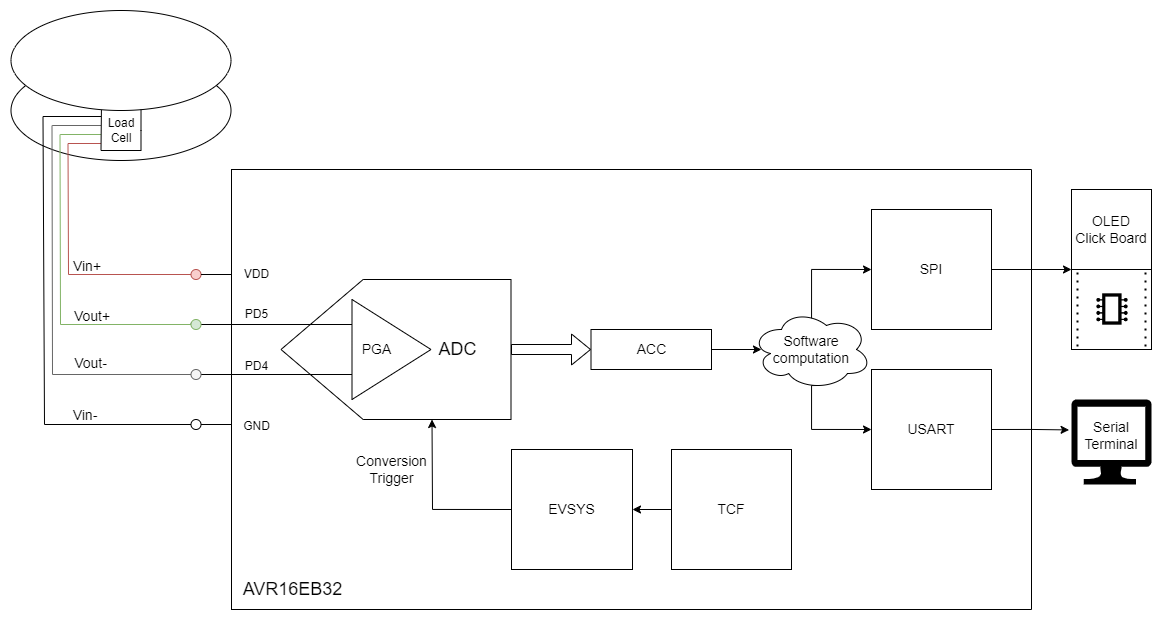

The diagram above was exported from draw.io. Its source (the exported page's mxGraphModel, read from the mxfile embedded in the PNG):
<mxGraphModel dx="1687" dy="929" grid="1" gridSize="10" guides="1" tooltips="1" connect="1" arrows="1" fold="1" page="1" pageScale="1" pageWidth="850" pageHeight="1100" math="0" shadow="0">
  <root>
    <mxCell id="0" />
    <mxCell id="1" parent="0" />
    <mxCell id="hamywahHA_li4qfepig_-90" value="" style="verticalLabelPosition=bottom;verticalAlign=top;html=1;shape=mxgraph.basic.arc;startAngle=0.16698186960993325;endAngle=0.8322345854055692;" parent="1" vertex="1">
      <mxGeometry x="219.5" y="91" width="220" height="100" as="geometry" />
    </mxCell>
    <mxCell id="hamywahHA_li4qfepig_-47" value="" style="endArrow=none;html=1;rounded=0;strokeWidth=1;" parent="1" edge="1">
      <mxGeometry width="50" height="50" relative="1" as="geometry">
        <mxPoint x="253" y="455" as="sourcePoint" />
        <mxPoint x="251.5" y="147" as="targetPoint" />
      </mxGeometry>
    </mxCell>
    <mxCell id="hamywahHA_li4qfepig_-48" value="" style="endArrow=none;html=1;rounded=0;fillColor=#f5f5f5;strokeColor=#666666;strokeWidth=1;" parent="1" edge="1">
      <mxGeometry width="50" height="50" relative="1" as="geometry">
        <mxPoint x="261" y="405" as="sourcePoint" />
        <mxPoint x="260.5" y="156" as="targetPoint" />
      </mxGeometry>
    </mxCell>
    <mxCell id="hamywahHA_li4qfepig_-49" value="" style="endArrow=none;html=1;rounded=0;fillColor=#d5e8d4;strokeColor=#82b366;strokeWidth=1;" parent="1" edge="1">
      <mxGeometry width="50" height="50" relative="1" as="geometry">
        <mxPoint x="269" y="355" as="sourcePoint" />
        <mxPoint x="268.5" y="165" as="targetPoint" />
      </mxGeometry>
    </mxCell>
    <mxCell id="hamywahHA_li4qfepig_-50" value="" style="endArrow=none;html=1;rounded=0;fillColor=#f8cecc;strokeColor=#b85450;strokeWidth=1;" parent="1" edge="1">
      <mxGeometry width="50" height="50" relative="1" as="geometry">
        <mxPoint x="277" y="305" as="sourcePoint" />
        <mxPoint x="276.5" y="174" as="targetPoint" />
      </mxGeometry>
    </mxCell>
    <mxCell id="hamywahHA_li4qfepig_-52" value="&lt;font style=&quot;font-size: 14px;&quot;&gt;Vin-&lt;br&gt;&lt;/font&gt;" style="text;html=1;strokeColor=none;fillColor=none;align=center;verticalAlign=middle;whiteSpace=wrap;rounded=0;" parent="1" vertex="1">
      <mxGeometry x="280" y="438" width="28" height="16" as="geometry" />
    </mxCell>
    <mxCell id="hamywahHA_li4qfepig_-53" value="" style="endArrow=none;html=1;rounded=0;fillColor=#f8cecc;strokeColor=#b85450;strokeWidth=1;" parent="1" edge="1">
      <mxGeometry width="50" height="50" relative="1" as="geometry">
        <mxPoint x="276.5" y="174" as="sourcePoint" />
        <mxPoint x="309.5" y="174" as="targetPoint" />
      </mxGeometry>
    </mxCell>
    <mxCell id="hamywahHA_li4qfepig_-54" value="" style="endArrow=none;html=1;rounded=0;fillColor=#d5e8d4;strokeColor=#82b366;strokeWidth=1;" parent="1" edge="1">
      <mxGeometry width="50" height="50" relative="1" as="geometry">
        <mxPoint x="268.75" y="165" as="sourcePoint" />
        <mxPoint x="309.5" y="165" as="targetPoint" />
      </mxGeometry>
    </mxCell>
    <mxCell id="hamywahHA_li4qfepig_-55" value="" style="endArrow=none;html=1;rounded=0;fillColor=#f5f5f5;strokeColor=#666666;strokeWidth=1;" parent="1" edge="1">
      <mxGeometry width="50" height="50" relative="1" as="geometry">
        <mxPoint x="260.75" y="156" as="sourcePoint" />
        <mxPoint x="309.5" y="156" as="targetPoint" />
      </mxGeometry>
    </mxCell>
    <mxCell id="hamywahHA_li4qfepig_-56" value="" style="endArrow=none;html=1;rounded=0;strokeWidth=1;" parent="1" edge="1">
      <mxGeometry width="50" height="50" relative="1" as="geometry">
        <mxPoint x="251.5" y="147" as="sourcePoint" />
        <mxPoint x="309.5" y="147" as="targetPoint" />
      </mxGeometry>
    </mxCell>
    <mxCell id="hamywahHA_li4qfepig_-67" value="&lt;font style=&quot;font-size: 14px;&quot;&gt;Vout+&lt;br&gt;&lt;/font&gt;" style="text;html=1;strokeColor=none;fillColor=none;align=center;verticalAlign=middle;whiteSpace=wrap;rounded=0;" parent="1" vertex="1">
      <mxGeometry x="280" y="339" width="42" height="16" as="geometry" />
    </mxCell>
    <mxCell id="hamywahHA_li4qfepig_-68" value="&lt;font style=&quot;font-size: 14px;&quot;&gt;Vout-&lt;br&gt;&lt;/font&gt;" style="text;html=1;strokeColor=none;fillColor=none;align=center;verticalAlign=middle;whiteSpace=wrap;rounded=0;" parent="1" vertex="1">
      <mxGeometry x="280" y="386" width="39" height="16" as="geometry" />
    </mxCell>
    <mxCell id="hamywahHA_li4qfepig_-69" value="" style="endArrow=none;html=1;rounded=0;" parent="1" edge="1">
      <mxGeometry width="50" height="50" relative="1" as="geometry">
        <mxPoint x="1240" y="640" as="sourcePoint" />
        <mxPoint x="1240" y="200" as="targetPoint" />
      </mxGeometry>
    </mxCell>
    <mxCell id="hamywahHA_li4qfepig_-70" value="" style="endArrow=none;html=1;rounded=0;" parent="1" edge="1">
      <mxGeometry width="50" height="50" relative="1" as="geometry">
        <mxPoint x="440" y="640" as="sourcePoint" />
        <mxPoint x="440" y="200" as="targetPoint" />
      </mxGeometry>
    </mxCell>
    <mxCell id="hamywahHA_li4qfepig_-71" value="" style="endArrow=none;html=1;rounded=0;" parent="1" edge="1">
      <mxGeometry width="50" height="50" relative="1" as="geometry">
        <mxPoint x="439.5" y="640" as="sourcePoint" />
        <mxPoint x="1240" y="640" as="targetPoint" />
      </mxGeometry>
    </mxCell>
    <mxCell id="hamywahHA_li4qfepig_-72" value="" style="endArrow=none;html=1;rounded=0;" parent="1" edge="1">
      <mxGeometry width="50" height="50" relative="1" as="geometry">
        <mxPoint x="439.5" y="200" as="sourcePoint" />
        <mxPoint x="1240" y="200" as="targetPoint" />
      </mxGeometry>
    </mxCell>
    <mxCell id="hamywahHA_li4qfepig_-73" value="" style="verticalLabelPosition=bottom;shadow=0;dashed=0;align=center;html=1;verticalAlign=top;shape=mxgraph.electrical.abstract.dac;rotation=-180;" parent="1" vertex="1">
      <mxGeometry x="489.5" y="310" width="230" height="140" as="geometry" />
    </mxCell>
    <mxCell id="hamywahHA_li4qfepig_-74" value="" style="triangle;whiteSpace=wrap;html=1;" parent="1" vertex="1">
      <mxGeometry x="560.5" y="330" width="79" height="100" as="geometry" />
    </mxCell>
    <mxCell id="hamywahHA_li4qfepig_-75" value="" style="endArrow=none;html=1;rounded=0;entryX=0;entryY=0.75;entryDx=0;entryDy=0;exitX=1;exitY=0.5;exitDx=0;exitDy=0;" parent="1" source="hamywahHA_li4qfepig_-99" target="hamywahHA_li4qfepig_-74" edge="1">
      <mxGeometry width="50" height="50" relative="1" as="geometry">
        <mxPoint x="409.5" y="400" as="sourcePoint" />
        <mxPoint x="649.5" y="380" as="targetPoint" />
      </mxGeometry>
    </mxCell>
    <mxCell id="hamywahHA_li4qfepig_-76" value="" style="endArrow=none;html=1;rounded=0;entryX=0;entryY=0.25;entryDx=0;entryDy=0;" parent="1" source="hamywahHA_li4qfepig_-97" target="hamywahHA_li4qfepig_-74" edge="1">
      <mxGeometry width="50" height="50" relative="1" as="geometry">
        <mxPoint x="399.5" y="355" as="sourcePoint" />
        <mxPoint x="560.5" y="360" as="targetPoint" />
      </mxGeometry>
    </mxCell>
    <mxCell id="hamywahHA_li4qfepig_-77" value="&lt;font style=&quot;font-size: 18px;&quot;&gt;ADC&lt;/font&gt;" style="text;html=1;strokeColor=none;fillColor=none;align=center;verticalAlign=middle;whiteSpace=wrap;rounded=0;" parent="1" vertex="1">
      <mxGeometry x="631.5" y="355" width="69" height="50" as="geometry" />
    </mxCell>
    <mxCell id="hamywahHA_li4qfepig_-78" value="&lt;font style=&quot;font-size: 14px;&quot;&gt;PGA&lt;/font&gt;" style="text;html=1;strokeColor=none;fillColor=none;align=center;verticalAlign=middle;whiteSpace=wrap;rounded=0;" parent="1" vertex="1">
      <mxGeometry x="560.5" y="365" width="49" height="30" as="geometry" />
    </mxCell>
    <mxCell id="hamywahHA_li4qfepig_-79" value="&lt;font style=&quot;font-size: 14px;&quot;&gt;ACC&lt;/font&gt;" style="rounded=0;whiteSpace=wrap;html=1;" parent="1" vertex="1">
      <mxGeometry x="799.5" y="360" width="120.5" height="40" as="geometry" />
    </mxCell>
    <mxCell id="hamywahHA_li4qfepig_-80" value="" style="shape=flexArrow;endArrow=classic;html=1;rounded=0;entryX=0;entryY=0.5;entryDx=0;entryDy=0;exitX=0;exitY=0.5;exitDx=0;exitDy=0;exitPerimeter=0;" parent="1" source="hamywahHA_li4qfepig_-73" target="hamywahHA_li4qfepig_-79" edge="1">
      <mxGeometry width="50" height="50" relative="1" as="geometry">
        <mxPoint x="729.5" y="379.56999999999994" as="sourcePoint" />
        <mxPoint x="789.5" y="380" as="targetPoint" />
      </mxGeometry>
    </mxCell>
    <mxCell id="hamywahHA_li4qfepig_-83" style="edgeStyle=orthogonalEdgeStyle;rounded=0;orthogonalLoop=1;jettySize=auto;html=1;exitX=0;exitY=0.5;exitDx=0;exitDy=0;entryX=1;entryY=0.5;entryDx=0;entryDy=0;" parent="1" source="hamywahHA_li4qfepig_-81" target="hamywahHA_li4qfepig_-82" edge="1">
      <mxGeometry relative="1" as="geometry" />
    </mxCell>
    <mxCell id="hamywahHA_li4qfepig_-81" value="&lt;font style=&quot;font-size: 14px;&quot;&gt;TCF&lt;/font&gt;" style="rounded=0;whiteSpace=wrap;html=1;" parent="1" vertex="1">
      <mxGeometry x="880" y="480" width="120" height="120" as="geometry" />
    </mxCell>
    <mxCell id="hamywahHA_li4qfepig_-82" value="&lt;span style=&quot;font-size: 14px;&quot;&gt;EVSYS&lt;br&gt;&lt;/span&gt;" style="rounded=0;whiteSpace=wrap;html=1;" parent="1" vertex="1">
      <mxGeometry x="720" y="480" width="121" height="120" as="geometry" />
    </mxCell>
    <mxCell id="hamywahHA_li4qfepig_-84" style="edgeStyle=orthogonalEdgeStyle;rounded=0;orthogonalLoop=1;jettySize=auto;html=1;entryX=0.326;entryY=0.003;entryDx=0;entryDy=0;entryPerimeter=0;exitX=0;exitY=0.5;exitDx=0;exitDy=0;" parent="1" source="hamywahHA_li4qfepig_-82" edge="1">
      <mxGeometry relative="1" as="geometry">
        <mxPoint x="750.5" y="540" as="sourcePoint" />
        <mxPoint x="640.4999999999999" y="449.9999999999999" as="targetPoint" />
      </mxGeometry>
    </mxCell>
    <mxCell id="hamywahHA_li4qfepig_-85" value="&lt;font style=&quot;font-size: 14px;&quot;&gt;Conversion Trigger&lt;/font&gt;" style="text;html=1;strokeColor=none;fillColor=none;align=center;verticalAlign=middle;whiteSpace=wrap;rounded=0;" parent="1" vertex="1">
      <mxGeometry x="560.5" y="480" width="79" height="40" as="geometry" />
    </mxCell>
    <mxCell id="hamywahHA_li4qfepig_-88" value="" style="ellipse;whiteSpace=wrap;html=1;" parent="1" vertex="1">
      <mxGeometry x="219.5" y="41" width="220" height="100" as="geometry" />
    </mxCell>
    <mxCell id="hamywahHA_li4qfepig_-92" value="" style="endArrow=none;html=1;rounded=0;entryX=0.411;entryY=0.994;entryDx=0;entryDy=0;entryPerimeter=0;" parent="1" target="hamywahHA_li4qfepig_-88" edge="1">
      <mxGeometry width="50" height="50" relative="1" as="geometry">
        <mxPoint x="309.5" y="181" as="sourcePoint" />
        <mxPoint x="311" y="141" as="targetPoint" />
      </mxGeometry>
    </mxCell>
    <mxCell id="hamywahHA_li4qfepig_-93" value="" style="endArrow=none;html=1;rounded=0;entryX=0.591;entryY=0.992;entryDx=0;entryDy=0;entryPerimeter=0;" parent="1" target="hamywahHA_li4qfepig_-88" edge="1">
      <mxGeometry width="50" height="50" relative="1" as="geometry">
        <mxPoint x="349.5" y="181" as="sourcePoint" />
        <mxPoint x="359.5" y="141" as="targetPoint" />
        <Array as="points">
          <mxPoint x="349.5" y="161" />
        </Array>
      </mxGeometry>
    </mxCell>
    <mxCell id="hamywahHA_li4qfepig_-94" value="" style="endArrow=none;html=1;rounded=0;" parent="1" edge="1">
      <mxGeometry width="50" height="50" relative="1" as="geometry">
        <mxPoint x="309.5" y="181" as="sourcePoint" />
        <mxPoint x="349.5" y="181" as="targetPoint" />
      </mxGeometry>
    </mxCell>
    <mxCell id="hamywahHA_li4qfepig_-98" value="" style="endArrow=none;html=1;rounded=0;entryX=0;entryY=0.25;entryDx=0;entryDy=0;" parent="1" target="hamywahHA_li4qfepig_-97" edge="1">
      <mxGeometry width="50" height="50" relative="1" as="geometry">
        <mxPoint x="399.5" y="355" as="sourcePoint" />
        <mxPoint x="560.5" y="355" as="targetPoint" />
      </mxGeometry>
    </mxCell>
    <mxCell id="hamywahHA_li4qfepig_-97" value="" style="ellipse;whiteSpace=wrap;html=1;aspect=fixed;fillColor=#d5e8d4;strokeColor=#82b366;" parent="1" vertex="1">
      <mxGeometry x="399.5" y="350" width="10" height="10" as="geometry" />
    </mxCell>
    <mxCell id="hamywahHA_li4qfepig_-99" value="" style="ellipse;whiteSpace=wrap;html=1;aspect=fixed;fillColor=#f5f5f5;fontColor=#333333;strokeColor=#666666;" parent="1" vertex="1">
      <mxGeometry x="399.5" y="400" width="10" height="10" as="geometry" />
    </mxCell>
    <mxCell id="hamywahHA_li4qfepig_-101" value="" style="ellipse;whiteSpace=wrap;html=1;aspect=fixed;fillColor=#f8cecc;strokeColor=#b85450;" parent="1" vertex="1">
      <mxGeometry x="399.5" y="300" width="10" height="10" as="geometry" />
    </mxCell>
    <mxCell id="hamywahHA_li4qfepig_-102" value="" style="endArrow=none;html=1;rounded=0;entryX=1;entryY=0.5;entryDx=0;entryDy=0;" parent="1" target="hamywahHA_li4qfepig_-101" edge="1">
      <mxGeometry width="50" height="50" relative="1" as="geometry">
        <mxPoint x="439.5" y="305" as="sourcePoint" />
        <mxPoint x="439.5" y="370" as="targetPoint" />
      </mxGeometry>
    </mxCell>
    <mxCell id="hamywahHA_li4qfepig_-107" value="" style="ellipse;whiteSpace=wrap;html=1;aspect=fixed;" parent="1" vertex="1">
      <mxGeometry x="399.5" y="450" width="10" height="10" as="geometry" />
    </mxCell>
    <mxCell id="hamywahHA_li4qfepig_-108" value="" style="endArrow=none;html=1;rounded=0;entryX=1;entryY=0.5;entryDx=0;entryDy=0;" parent="1" target="hamywahHA_li4qfepig_-107" edge="1">
      <mxGeometry width="50" height="50" relative="1" as="geometry">
        <mxPoint x="439.5" y="455" as="sourcePoint" />
        <mxPoint x="439.5" y="520" as="targetPoint" />
      </mxGeometry>
    </mxCell>
    <mxCell id="hamywahHA_li4qfepig_-109" value="VDD" style="text;html=1;align=center;verticalAlign=middle;resizable=0;points=[];autosize=1;strokeColor=none;fillColor=none;" parent="1" vertex="1">
      <mxGeometry x="439.5" y="290" width="50" height="30" as="geometry" />
    </mxCell>
    <mxCell id="hamywahHA_li4qfepig_-110" value="GND" style="text;html=1;align=center;verticalAlign=middle;resizable=0;points=[];autosize=1;strokeColor=none;fillColor=none;" parent="1" vertex="1">
      <mxGeometry x="439.5" y="442" width="50" height="30" as="geometry" />
    </mxCell>
    <mxCell id="hamywahHA_li4qfepig_-111" value="PD5" style="text;html=1;align=center;verticalAlign=middle;resizable=0;points=[];autosize=1;strokeColor=none;fillColor=none;" parent="1" vertex="1">
      <mxGeometry x="439.5" y="330" width="50" height="30" as="geometry" />
    </mxCell>
    <mxCell id="hamywahHA_li4qfepig_-112" value="PD4" style="text;html=1;align=center;verticalAlign=middle;resizable=0;points=[];autosize=1;strokeColor=none;fillColor=none;" parent="1" vertex="1">
      <mxGeometry x="439.5" y="382" width="50" height="30" as="geometry" />
    </mxCell>
    <mxCell id="hamywahHA_li4qfepig_-114" value="" style="endArrow=none;html=1;rounded=0;entryX=0;entryY=0.5;entryDx=0;entryDy=0;fillColor=#f8cecc;strokeColor=#b85450;" parent="1" target="hamywahHA_li4qfepig_-101" edge="1">
      <mxGeometry width="50" height="50" relative="1" as="geometry">
        <mxPoint x="277" y="305" as="sourcePoint" />
        <mxPoint x="380" y="260" as="targetPoint" />
      </mxGeometry>
    </mxCell>
    <mxCell id="hamywahHA_li4qfepig_-115" value="" style="endArrow=none;html=1;rounded=0;entryX=0;entryY=0.5;entryDx=0;entryDy=0;fillColor=#d5e8d4;strokeColor=#82b366;" parent="1" target="hamywahHA_li4qfepig_-97" edge="1">
      <mxGeometry width="50" height="50" relative="1" as="geometry">
        <mxPoint x="269" y="355" as="sourcePoint" />
        <mxPoint x="386" y="289" as="targetPoint" />
      </mxGeometry>
    </mxCell>
    <mxCell id="hamywahHA_li4qfepig_-116" value="" style="endArrow=none;html=1;rounded=0;entryX=0;entryY=0.5;entryDx=0;entryDy=0;" parent="1" target="hamywahHA_li4qfepig_-107" edge="1">
      <mxGeometry width="50" height="50" relative="1" as="geometry">
        <mxPoint x="253" y="455" as="sourcePoint" />
        <mxPoint x="479" y="454.65999999999997" as="targetPoint" />
      </mxGeometry>
    </mxCell>
    <mxCell id="hamywahHA_li4qfepig_-117" value="" style="endArrow=none;html=1;rounded=0;entryX=0;entryY=0.5;entryDx=0;entryDy=0;fillColor=#f5f5f5;strokeColor=#666666;" parent="1" target="hamywahHA_li4qfepig_-99" edge="1">
      <mxGeometry width="50" height="50" relative="1" as="geometry">
        <mxPoint x="261" y="405" as="sourcePoint" />
        <mxPoint x="479" y="405" as="targetPoint" />
      </mxGeometry>
    </mxCell>
    <mxCell id="hamywahHA_li4qfepig_-118" value="&lt;font style=&quot;font-size: 14px;&quot;&gt;Vin+&lt;br&gt;&lt;/font&gt;" style="text;html=1;strokeColor=none;fillColor=none;align=center;verticalAlign=middle;whiteSpace=wrap;rounded=0;" parent="1" vertex="1">
      <mxGeometry x="280" y="289" width="31.5" height="16" as="geometry" />
    </mxCell>
    <mxCell id="hamywahHA_li4qfepig_-129" style="edgeStyle=orthogonalEdgeStyle;rounded=0;orthogonalLoop=1;jettySize=auto;html=1;exitX=0.625;exitY=0.2;exitDx=0;exitDy=0;exitPerimeter=0;entryX=0;entryY=0.5;entryDx=0;entryDy=0;" parent="1" source="hamywahHA_li4qfepig_-122" target="hamywahHA_li4qfepig_-128" edge="1">
      <mxGeometry relative="1" as="geometry">
        <Array as="points">
          <mxPoint x="1020" y="356" />
          <mxPoint x="1020" y="300" />
        </Array>
      </mxGeometry>
    </mxCell>
    <mxCell id="oFc4eOCytXwYi5Mo78Ly-1" style="edgeStyle=orthogonalEdgeStyle;rounded=0;orthogonalLoop=1;jettySize=auto;html=1;exitX=0.55;exitY=0.95;exitDx=0;exitDy=0;exitPerimeter=0;entryX=0;entryY=0.5;entryDx=0;entryDy=0;" edge="1" parent="1" source="hamywahHA_li4qfepig_-122" target="hamywahHA_li4qfepig_-125">
      <mxGeometry relative="1" as="geometry">
        <Array as="points">
          <mxPoint x="1020" y="416" />
          <mxPoint x="1020" y="460" />
        </Array>
      </mxGeometry>
    </mxCell>
    <mxCell id="hamywahHA_li4qfepig_-122" value="&lt;font style=&quot;font-size: 14px;&quot;&gt;Software&lt;br&gt;computation&lt;/font&gt;" style="ellipse;shape=cloud;whiteSpace=wrap;html=1;" parent="1" vertex="1">
      <mxGeometry x="960" y="340" width="120" height="80" as="geometry" />
    </mxCell>
    <mxCell id="hamywahHA_li4qfepig_-124" value="" style="endArrow=classic;html=1;rounded=0;exitX=1;exitY=0.5;exitDx=0;exitDy=0;entryX=0.083;entryY=0.5;entryDx=0;entryDy=0;entryPerimeter=0;" parent="1" source="hamywahHA_li4qfepig_-79" target="hamywahHA_li4qfepig_-122" edge="1">
      <mxGeometry width="50" height="50" relative="1" as="geometry">
        <mxPoint x="900" y="410" as="sourcePoint" />
        <mxPoint x="950" y="360" as="targetPoint" />
      </mxGeometry>
    </mxCell>
    <mxCell id="oFc4eOCytXwYi5Mo78Ly-6" style="edgeStyle=orthogonalEdgeStyle;rounded=0;orthogonalLoop=1;jettySize=auto;html=1;exitX=1;exitY=0.5;exitDx=0;exitDy=0;entryX=-0.03;entryY=0.358;entryDx=0;entryDy=0;entryPerimeter=0;" edge="1" parent="1" source="hamywahHA_li4qfepig_-125" target="hamywahHA_li4qfepig_-172">
      <mxGeometry relative="1" as="geometry">
        <mxPoint x="1270" y="459.8571428571429" as="targetPoint" />
      </mxGeometry>
    </mxCell>
    <mxCell id="hamywahHA_li4qfepig_-125" value="&lt;font style=&quot;font-size: 14px;&quot;&gt;USART&lt;/font&gt;" style="rounded=0;whiteSpace=wrap;html=1;" parent="1" vertex="1">
      <mxGeometry x="1080" y="400" width="120" height="120" as="geometry" />
    </mxCell>
    <mxCell id="hamywahHA_li4qfepig_-128" value="&lt;font style=&quot;font-size: 14px;&quot;&gt;SPI&lt;/font&gt;" style="rounded=0;whiteSpace=wrap;html=1;" parent="1" vertex="1">
      <mxGeometry x="1080" y="240" width="120" height="120" as="geometry" />
    </mxCell>
    <mxCell id="hamywahHA_li4qfepig_-136" value="&lt;font style=&quot;font-size: 18px;&quot;&gt;AVR16EB32&lt;/font&gt;" style="text;html=1;align=center;verticalAlign=middle;resizable=0;points=[];autosize=1;strokeColor=none;fillColor=none;" parent="1" vertex="1">
      <mxGeometry x="440.5" y="600" width="120" height="40" as="geometry" />
    </mxCell>
    <mxCell id="hamywahHA_li4qfepig_-140" value="Load&lt;br&gt;Cell" style="text;html=1;strokeColor=none;fillColor=none;align=center;verticalAlign=middle;whiteSpace=wrap;rounded=0;" parent="1" vertex="1">
      <mxGeometry x="309.75" y="141" width="39.5" height="40" as="geometry" />
    </mxCell>
    <mxCell id="hamywahHA_li4qfepig_-141" value="&lt;font style=&quot;font-size: 14px;&quot;&gt;OLED&lt;br&gt;Click Board&lt;/font&gt;" style="whiteSpace=wrap;html=1;aspect=fixed;" parent="1" vertex="1">
      <mxGeometry x="1280" y="220" width="80" height="80" as="geometry" />
    </mxCell>
    <mxCell id="hamywahHA_li4qfepig_-142" value="" style="whiteSpace=wrap;html=1;aspect=fixed;" parent="1" vertex="1">
      <mxGeometry x="1280" y="300" width="80" height="80" as="geometry" />
    </mxCell>
    <mxCell id="hamywahHA_li4qfepig_-156" value="" style="endArrow=none;dashed=1;html=1;dashPattern=1 3;strokeWidth=2;rounded=0;" parent="1" edge="1">
      <mxGeometry width="50" height="50" relative="1" as="geometry">
        <mxPoint x="1286" y="377" as="sourcePoint" />
        <mxPoint x="1286" y="297" as="targetPoint" />
      </mxGeometry>
    </mxCell>
    <mxCell id="hamywahHA_li4qfepig_-161" value="" style="endArrow=none;dashed=1;html=1;dashPattern=1 3;strokeWidth=2;rounded=0;" parent="1" edge="1">
      <mxGeometry width="50" height="50" relative="1" as="geometry">
        <mxPoint x="1354" y="377" as="sourcePoint" />
        <mxPoint x="1354" y="297" as="targetPoint" />
      </mxGeometry>
    </mxCell>
    <mxCell id="hamywahHA_li4qfepig_-171" value="" style="shape=image;html=1;verticalAlign=top;verticalLabelPosition=bottom;labelBackgroundColor=#ffffff;imageAspect=0;aspect=fixed;image=https://cdn1.iconfinder.com/data/icons/computer-hardware-glyphs-vol-2/52/microchip__chip__cpu__computer__proceesor__pc__hardware-128.png;rotation=90;" parent="1" vertex="1">
      <mxGeometry x="1303" y="323" width="34" height="34" as="geometry" />
    </mxCell>
    <mxCell id="hamywahHA_li4qfepig_-172" value="" style="verticalLabelPosition=bottom;html=1;verticalAlign=top;align=center;strokeColor=none;fillColor=#000000;shape=mxgraph.azure.computer;pointerEvents=1;" parent="1" vertex="1">
      <mxGeometry x="1280" y="430" width="80" height="85" as="geometry" />
    </mxCell>
    <mxCell id="hamywahHA_li4qfepig_-173" value="&lt;font style=&quot;font-size: 14px;&quot;&gt;Serial Terminal&lt;/font&gt;" style="text;html=1;strokeColor=none;fillColor=none;align=center;verticalAlign=middle;whiteSpace=wrap;rounded=0;" parent="1" vertex="1">
      <mxGeometry x="1295" y="447" width="50" height="38" as="geometry" />
    </mxCell>
    <mxCell id="oFc4eOCytXwYi5Mo78Ly-5" value="" style="endArrow=classic;html=1;rounded=0;exitX=1;exitY=0.5;exitDx=0;exitDy=0;entryX=0;entryY=0;entryDx=0;entryDy=0;" edge="1" parent="1" source="hamywahHA_li4qfepig_-128" target="hamywahHA_li4qfepig_-142">
      <mxGeometry width="50" height="50" relative="1" as="geometry">
        <mxPoint x="1190" y="370" as="sourcePoint" />
        <mxPoint x="1240" y="320" as="targetPoint" />
      </mxGeometry>
    </mxCell>
  </root>
</mxGraphModel>